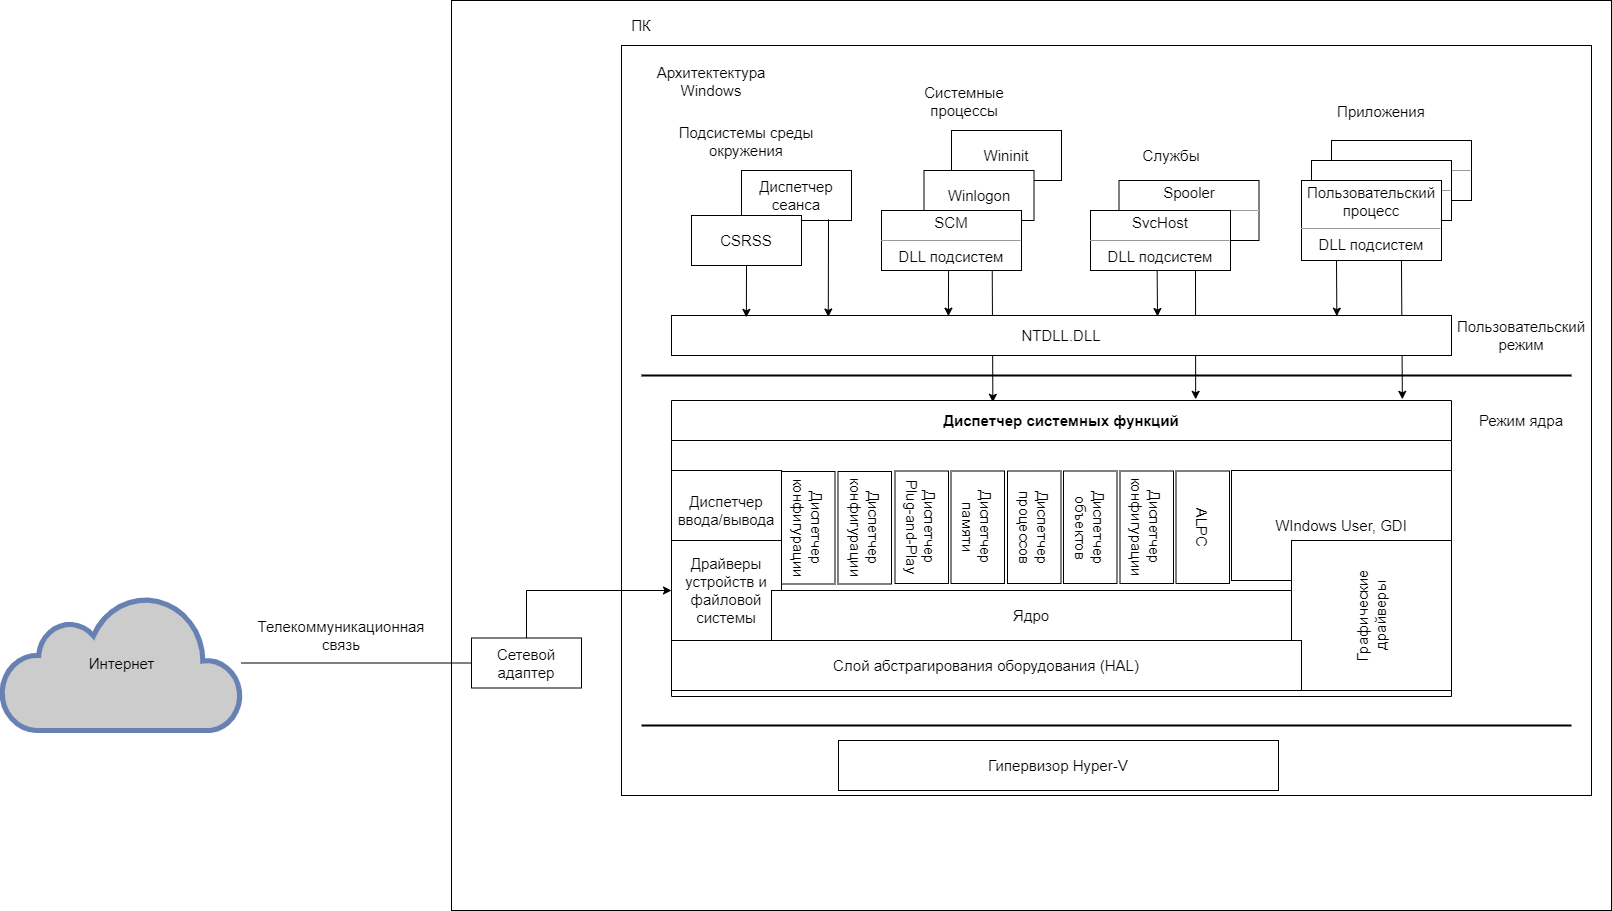

The diagram above was exported from draw.io. Its source (the exported page's mxGraphModel, read from the mxfile embedded in the PNG):
<mxGraphModel dx="2048" dy="634" grid="1" gridSize="10" guides="1" tooltips="1" connect="1" arrows="1" fold="1" page="1" pageScale="1" pageWidth="827" pageHeight="1169" background="#ffffff" math="0" shadow="0">
  <root>
    <mxCell id="0" />
    <mxCell id="1" parent="0" />
    <mxCell id="su0eIdKDZi8clCrGWuha-1" value="" style="rounded=0;whiteSpace=wrap;html=1;" parent="1" vertex="1">
      <mxGeometry y="270" width="1160" height="910" as="geometry" />
    </mxCell>
    <mxCell id="su0eIdKDZi8clCrGWuha-3" value="&lt;font style=&quot;font-size: 15px;&quot;&gt;ПК&lt;/font&gt;" style="text;html=1;strokeColor=none;fillColor=none;align=center;verticalAlign=middle;whiteSpace=wrap;rounded=0;" parent="1" vertex="1">
      <mxGeometry x="160" y="280" width="60" height="30" as="geometry" />
    </mxCell>
    <mxCell id="su0eIdKDZi8clCrGWuha-4" value="" style="rounded=0;whiteSpace=wrap;html=1;" parent="1" vertex="1">
      <mxGeometry x="170" y="315" width="970" height="750" as="geometry" />
    </mxCell>
    <mxCell id="su0eIdKDZi8clCrGWuha-53" value="" style="endArrow=classic;html=1;rounded=0;exitX=0.714;exitY=1;exitDx=0;exitDy=0;exitPerimeter=0;entryX=0.937;entryY=-0.004;entryDx=0;entryDy=0;entryPerimeter=0;" parent="1" source="su0eIdKDZi8clCrGWuha-35" target="su0eIdKDZi8clCrGWuha-13" edge="1">
      <mxGeometry width="50" height="50" relative="1" as="geometry">
        <mxPoint x="940" y="580" as="sourcePoint" />
        <mxPoint x="990" y="530" as="targetPoint" />
      </mxGeometry>
    </mxCell>
    <mxCell id="su0eIdKDZi8clCrGWuha-51" value="" style="endArrow=classic;html=1;rounded=0;exitX=0.75;exitY=1;exitDx=0;exitDy=0;entryX=0.672;entryY=-0.004;entryDx=0;entryDy=0;entryPerimeter=0;" parent="1" source="su0eIdKDZi8clCrGWuha-32" target="su0eIdKDZi8clCrGWuha-13" edge="1">
      <mxGeometry width="50" height="50" relative="1" as="geometry">
        <mxPoint x="730" y="610" as="sourcePoint" />
        <mxPoint x="780" y="560" as="targetPoint" />
      </mxGeometry>
    </mxCell>
    <mxCell id="su0eIdKDZi8clCrGWuha-49" value="" style="endArrow=classic;html=1;rounded=0;exitX=0.791;exitY=1.006;exitDx=0;exitDy=0;exitPerimeter=0;entryX=0.412;entryY=0.006;entryDx=0;entryDy=0;entryPerimeter=0;" parent="1" source="su0eIdKDZi8clCrGWuha-29" target="su0eIdKDZi8clCrGWuha-13" edge="1">
      <mxGeometry width="50" height="50" relative="1" as="geometry">
        <mxPoint x="530" y="600" as="sourcePoint" />
        <mxPoint x="580" y="550" as="targetPoint" />
      </mxGeometry>
    </mxCell>
    <mxCell id="su0eIdKDZi8clCrGWuha-6" value="&lt;font style=&quot;font-size: 15px;&quot;&gt;NTDLL.DLL&lt;/font&gt;" style="html=1;whiteSpace=wrap;" parent="1" vertex="1">
      <mxGeometry x="220" y="585" width="780" height="40" as="geometry" />
    </mxCell>
    <mxCell id="su0eIdKDZi8clCrGWuha-7" value="&lt;font style=&quot;font-size: 15px;&quot;&gt;Диспетчер сеанса&lt;/font&gt;" style="html=1;whiteSpace=wrap;" parent="1" vertex="1">
      <mxGeometry x="290" y="440" width="110" height="50" as="geometry" />
    </mxCell>
    <mxCell id="su0eIdKDZi8clCrGWuha-8" value="&lt;font style=&quot;font-size: 15px;&quot;&gt;CSRSS&lt;/font&gt;" style="html=1;whiteSpace=wrap;" parent="1" vertex="1">
      <mxGeometry x="240" y="485" width="110" height="50" as="geometry" />
    </mxCell>
    <mxCell id="su0eIdKDZi8clCrGWuha-12" value="" style="line;strokeWidth=2;html=1;" parent="1" vertex="1">
      <mxGeometry x="190" y="640" width="930" height="10" as="geometry" />
    </mxCell>
    <mxCell id="su0eIdKDZi8clCrGWuha-13" value="&lt;font style=&quot;font-size: 15px;&quot;&gt;Диспетчер системных функций&lt;/font&gt;" style="swimlane;whiteSpace=wrap;html=1;startSize=40;" parent="1" vertex="1">
      <mxGeometry x="220" y="670" width="780" height="296" as="geometry">
        <mxRectangle x="370" y="700" width="140" height="30" as="alternateBounds" />
      </mxGeometry>
    </mxCell>
    <mxCell id="su0eIdKDZi8clCrGWuha-16" value="&lt;font style=&quot;font-size: 15px;&quot;&gt;Диспетчер ввода/вывода&lt;/font&gt;" style="html=1;whiteSpace=wrap;" parent="su0eIdKDZi8clCrGWuha-13" vertex="1">
      <mxGeometry y="70" width="110" height="80" as="geometry" />
    </mxCell>
    <mxCell id="su0eIdKDZi8clCrGWuha-17" value="&lt;font style=&quot;font-size: 15px;&quot;&gt;Драйверы устройств и файловой системы&lt;/font&gt;" style="html=1;whiteSpace=wrap;" parent="su0eIdKDZi8clCrGWuha-13" vertex="1">
      <mxGeometry y="140" width="110" height="100" as="geometry" />
    </mxCell>
    <mxCell id="su0eIdKDZi8clCrGWuha-18" value="&lt;font style=&quot;font-size: 15px;&quot;&gt;Ядро&lt;/font&gt;" style="html=1;whiteSpace=wrap;" parent="su0eIdKDZi8clCrGWuha-13" vertex="1">
      <mxGeometry x="100" y="190" width="520" height="50" as="geometry" />
    </mxCell>
    <mxCell id="su0eIdKDZi8clCrGWuha-19" value="&lt;font style=&quot;font-size: 15px;&quot;&gt;Диспетчер конфигурации&lt;/font&gt;" style="html=1;whiteSpace=wrap;rotation=90;" parent="su0eIdKDZi8clCrGWuha-13" vertex="1">
      <mxGeometry x="80.5" y="100.5" width="112.5" height="53.5" as="geometry" />
    </mxCell>
    <mxCell id="su0eIdKDZi8clCrGWuha-20" value="&lt;font style=&quot;font-size: 15px;&quot;&gt;Диспетчер конфигурации&lt;/font&gt;" style="html=1;whiteSpace=wrap;rotation=90;" parent="su0eIdKDZi8clCrGWuha-13" vertex="1">
      <mxGeometry x="137" y="100.5" width="112.5" height="53.5" as="geometry" />
    </mxCell>
    <mxCell id="su0eIdKDZi8clCrGWuha-41" value="&lt;font style=&quot;font-size: 15px;&quot;&gt;WIndows User, GDI&lt;/font&gt;" style="html=1;whiteSpace=wrap;" parent="su0eIdKDZi8clCrGWuha-13" vertex="1">
      <mxGeometry x="560" y="70" width="220" height="110" as="geometry" />
    </mxCell>
    <mxCell id="su0eIdKDZi8clCrGWuha-42" value="&lt;font style=&quot;font-size: 15px;&quot;&gt;Графические драйверы&lt;/font&gt;" style="html=1;whiteSpace=wrap;rotation=-90;" parent="su0eIdKDZi8clCrGWuha-13" vertex="1">
      <mxGeometry x="625" y="135" width="150" height="160" as="geometry" />
    </mxCell>
    <mxCell id="su0eIdKDZi8clCrGWuha-43" value="&lt;font style=&quot;font-size: 15px;&quot;&gt;Слой абстрагирования оборудования (HAL)&lt;/font&gt;" style="html=1;whiteSpace=wrap;" parent="su0eIdKDZi8clCrGWuha-13" vertex="1">
      <mxGeometry y="240" width="630" height="50" as="geometry" />
    </mxCell>
    <mxCell id="su0eIdKDZi8clCrGWuha-14" value="&lt;font style=&quot;font-size: 15px;&quot;&gt;Пользовательский режим&lt;/font&gt;" style="text;html=1;strokeColor=none;fillColor=none;align=center;verticalAlign=middle;whiteSpace=wrap;rounded=0;" parent="1" vertex="1">
      <mxGeometry x="1010" y="585" width="120" height="40" as="geometry" />
    </mxCell>
    <mxCell id="su0eIdKDZi8clCrGWuha-15" value="&lt;font style=&quot;font-size: 15px;&quot;&gt;Режим ядра&lt;/font&gt;" style="text;html=1;strokeColor=none;fillColor=none;align=center;verticalAlign=middle;whiteSpace=wrap;rounded=0;" parent="1" vertex="1">
      <mxGeometry x="1020" y="670" width="100" height="40" as="geometry" />
    </mxCell>
    <mxCell id="su0eIdKDZi8clCrGWuha-21" value="&lt;font style=&quot;font-size: 15px;&quot;&gt;Диспетчер Plug-and-Play&lt;br&gt;&lt;/font&gt;" style="html=1;whiteSpace=wrap;rotation=90;" parent="1" vertex="1">
      <mxGeometry x="414" y="770" width="112.5" height="53.5" as="geometry" />
    </mxCell>
    <mxCell id="su0eIdKDZi8clCrGWuha-22" value="&lt;font style=&quot;font-size: 15px;&quot;&gt;Диспетчер памяти&lt;/font&gt;" style="html=1;whiteSpace=wrap;rotation=90;" parent="1" vertex="1">
      <mxGeometry x="470" y="770" width="112.5" height="53.5" as="geometry" />
    </mxCell>
    <mxCell id="su0eIdKDZi8clCrGWuha-23" value="&lt;font style=&quot;font-size: 15px;&quot;&gt;Диспетчер процессов&lt;br&gt;&lt;/font&gt;" style="html=1;whiteSpace=wrap;rotation=90;" parent="1" vertex="1">
      <mxGeometry x="526.5" y="770" width="112.5" height="53.5" as="geometry" />
    </mxCell>
    <mxCell id="su0eIdKDZi8clCrGWuha-24" value="&lt;font style=&quot;font-size: 15px;&quot;&gt;Диспетчер объектов&lt;/font&gt;" style="html=1;whiteSpace=wrap;rotation=90;" parent="1" vertex="1">
      <mxGeometry x="582.5" y="770" width="112.5" height="53.5" as="geometry" />
    </mxCell>
    <mxCell id="su0eIdKDZi8clCrGWuha-25" value="&lt;font style=&quot;font-size: 15px;&quot;&gt;Диспетчер конфигурации&lt;/font&gt;" style="html=1;whiteSpace=wrap;rotation=90;" parent="1" vertex="1">
      <mxGeometry x="639" y="770" width="112.5" height="53.5" as="geometry" />
    </mxCell>
    <mxCell id="su0eIdKDZi8clCrGWuha-26" value="&lt;font style=&quot;font-size: 15px;&quot;&gt;ALPC&lt;/font&gt;" style="html=1;whiteSpace=wrap;rotation=90;" parent="1" vertex="1">
      <mxGeometry x="695" y="770" width="112.5" height="53.5" as="geometry" />
    </mxCell>
    <mxCell id="su0eIdKDZi8clCrGWuha-27" value="&lt;font style=&quot;font-size: 15px;&quot;&gt;Wininit&lt;/font&gt;" style="html=1;whiteSpace=wrap;" parent="1" vertex="1">
      <mxGeometry x="500" y="400" width="110" height="50" as="geometry" />
    </mxCell>
    <mxCell id="su0eIdKDZi8clCrGWuha-28" value="&lt;font style=&quot;font-size: 15px;&quot;&gt;Winlogon&lt;/font&gt;" style="html=1;whiteSpace=wrap;" parent="1" vertex="1">
      <mxGeometry x="472.5" y="440" width="110" height="50" as="geometry" />
    </mxCell>
    <mxCell id="su0eIdKDZi8clCrGWuha-29" value="&lt;p style=&quot;text-align: center; margin: 4px 0px 0px; font-size: 15px;&quot;&gt;&lt;font style=&quot;font-size: 15px;&quot;&gt;SCM&lt;/font&gt;&lt;/p&gt;&lt;hr style=&quot;font-size: 15px;&quot; size=&quot;1&quot;&gt;&lt;div style=&quot;text-align: center; height: 2px; font-size: 15px;&quot;&gt;&lt;font style=&quot;font-size: 15px;&quot;&gt;DLL подсистем&lt;/font&gt;&lt;/div&gt;" style="verticalAlign=top;align=left;overflow=fill;fontSize=12;fontFamily=Helvetica;html=1;whiteSpace=wrap;" parent="1" vertex="1">
      <mxGeometry x="430" y="480" width="140" height="60" as="geometry" />
    </mxCell>
    <mxCell id="su0eIdKDZi8clCrGWuha-31" value="&lt;p style=&quot;text-align: center; margin: 4px 0px 0px; font-size: 15px;&quot;&gt;Spooler&lt;/p&gt;&lt;hr style=&quot;font-size: 15px;&quot; size=&quot;1&quot;&gt;&lt;div style=&quot;text-align: center; height: 2px; font-size: 15px;&quot;&gt;&lt;br&gt;&lt;/div&gt;" style="verticalAlign=top;align=left;overflow=fill;fontSize=12;fontFamily=Helvetica;html=1;whiteSpace=wrap;" parent="1" vertex="1">
      <mxGeometry x="667.5" y="450" width="140" height="60" as="geometry" />
    </mxCell>
    <mxCell id="su0eIdKDZi8clCrGWuha-32" value="&lt;p style=&quot;text-align: center; margin: 4px 0px 0px; font-size: 15px;&quot;&gt;&lt;font style=&quot;font-size: 15px;&quot;&gt;SvcHost&lt;/font&gt;&lt;/p&gt;&lt;hr style=&quot;font-size: 15px;&quot; size=&quot;1&quot;&gt;&lt;div style=&quot;text-align: center; height: 2px; font-size: 15px;&quot;&gt;&lt;font style=&quot;font-size: 15px;&quot;&gt;DLL подсистем&lt;/font&gt;&lt;/div&gt;" style="verticalAlign=top;align=left;overflow=fill;fontSize=12;fontFamily=Helvetica;html=1;whiteSpace=wrap;" parent="1" vertex="1">
      <mxGeometry x="639" y="480" width="140" height="60" as="geometry" />
    </mxCell>
    <mxCell id="su0eIdKDZi8clCrGWuha-33" value="&lt;p style=&quot;text-align: center; margin: 4px 0px 0px; font-size: 15px;&quot;&gt;&lt;br&gt;&lt;/p&gt;&lt;hr style=&quot;font-size: 15px;&quot; size=&quot;1&quot;&gt;&lt;div style=&quot;text-align: center; height: 2px; font-size: 15px;&quot;&gt;&lt;br&gt;&lt;/div&gt;" style="verticalAlign=top;align=left;overflow=fill;fontSize=12;fontFamily=Helvetica;html=1;whiteSpace=wrap;" parent="1" vertex="1">
      <mxGeometry x="880" y="410" width="140" height="60" as="geometry" />
    </mxCell>
    <mxCell id="su0eIdKDZi8clCrGWuha-34" value="&lt;p style=&quot;text-align: center; margin: 4px 0px 0px; font-size: 15px;&quot;&gt;&lt;br&gt;&lt;/p&gt;&lt;hr style=&quot;font-size: 15px;&quot; size=&quot;1&quot;&gt;&lt;div style=&quot;text-align: center; height: 2px; font-size: 15px;&quot;&gt;&lt;br&gt;&lt;/div&gt;" style="verticalAlign=top;align=left;overflow=fill;fontSize=12;fontFamily=Helvetica;html=1;whiteSpace=wrap;" parent="1" vertex="1">
      <mxGeometry x="860" y="430" width="140" height="60" as="geometry" />
    </mxCell>
    <mxCell id="su0eIdKDZi8clCrGWuha-35" value="&lt;p style=&quot;text-align: center; margin: 4px 0px 0px; font-size: 15px;&quot;&gt;Пользовательский процесс&lt;/p&gt;&lt;hr style=&quot;font-size: 15px;&quot; size=&quot;1&quot;&gt;&lt;div style=&quot;text-align: center; height: 2px; font-size: 15px;&quot;&gt;&lt;font style=&quot;font-size: 15px;&quot;&gt;DLL подсистем&lt;/font&gt;&lt;/div&gt;" style="verticalAlign=top;align=left;overflow=fill;fontSize=12;fontFamily=Helvetica;html=1;whiteSpace=wrap;" parent="1" vertex="1">
      <mxGeometry x="850" y="450" width="140" height="80" as="geometry" />
    </mxCell>
    <mxCell id="su0eIdKDZi8clCrGWuha-36" value="&lt;font style=&quot;font-size: 15px;&quot;&gt;Подсистемы среды окружения&lt;/font&gt;" style="text;html=1;strokeColor=none;fillColor=none;align=center;verticalAlign=middle;whiteSpace=wrap;rounded=0;" parent="1" vertex="1">
      <mxGeometry x="225" y="381" width="140" height="59" as="geometry" />
    </mxCell>
    <mxCell id="su0eIdKDZi8clCrGWuha-37" value="&lt;span style=&quot;font-size: 15px;&quot;&gt;Системные процессы&lt;/span&gt;" style="text;html=1;strokeColor=none;fillColor=none;align=center;verticalAlign=middle;whiteSpace=wrap;rounded=0;" parent="1" vertex="1">
      <mxGeometry x="442.5" y="341" width="140" height="59" as="geometry" />
    </mxCell>
    <mxCell id="su0eIdKDZi8clCrGWuha-38" value="&lt;span style=&quot;font-size: 15px;&quot;&gt;Службы&lt;/span&gt;" style="text;html=1;strokeColor=none;fillColor=none;align=center;verticalAlign=middle;whiteSpace=wrap;rounded=0;" parent="1" vertex="1">
      <mxGeometry x="650" y="395.5" width="140" height="59" as="geometry" />
    </mxCell>
    <mxCell id="su0eIdKDZi8clCrGWuha-40" value="&lt;span style=&quot;font-size: 15px;&quot;&gt;Приложения&lt;/span&gt;" style="text;html=1;strokeColor=none;fillColor=none;align=center;verticalAlign=middle;whiteSpace=wrap;rounded=0;" parent="1" vertex="1">
      <mxGeometry x="860" y="351" width="140" height="59" as="geometry" />
    </mxCell>
    <mxCell id="su0eIdKDZi8clCrGWuha-44" value="" style="line;strokeWidth=2;html=1;" parent="1" vertex="1">
      <mxGeometry x="190" y="990" width="930" height="10" as="geometry" />
    </mxCell>
    <mxCell id="su0eIdKDZi8clCrGWuha-45" value="&lt;font style=&quot;font-size: 15px;&quot;&gt;Гипервизор Hyper-V&lt;/font&gt;" style="html=1;whiteSpace=wrap;" parent="1" vertex="1">
      <mxGeometry x="387" y="1010" width="440" height="50" as="geometry" />
    </mxCell>
    <mxCell id="su0eIdKDZi8clCrGWuha-46" value="" style="endArrow=classic;html=1;rounded=0;exitX=0.5;exitY=1;exitDx=0;exitDy=0;entryX=0.096;entryY=0.047;entryDx=0;entryDy=0;entryPerimeter=0;" parent="1" source="su0eIdKDZi8clCrGWuha-8" target="su0eIdKDZi8clCrGWuha-6" edge="1">
      <mxGeometry width="50" height="50" relative="1" as="geometry">
        <mxPoint x="300" y="530" as="sourcePoint" />
        <mxPoint x="295" y="580" as="targetPoint" />
      </mxGeometry>
    </mxCell>
    <mxCell id="su0eIdKDZi8clCrGWuha-47" value="" style="endArrow=classic;html=1;rounded=0;exitX=0.791;exitY=0.979;exitDx=0;exitDy=0;exitPerimeter=0;entryX=0.201;entryY=0.037;entryDx=0;entryDy=0;entryPerimeter=0;" parent="1" source="su0eIdKDZi8clCrGWuha-7" target="su0eIdKDZi8clCrGWuha-6" edge="1">
      <mxGeometry width="50" height="50" relative="1" as="geometry">
        <mxPoint x="370" y="570" as="sourcePoint" />
        <mxPoint x="420" y="520" as="targetPoint" />
      </mxGeometry>
    </mxCell>
    <mxCell id="su0eIdKDZi8clCrGWuha-48" value="" style="endArrow=classic;html=1;rounded=0;exitX=0.479;exitY=0.993;exitDx=0;exitDy=0;exitPerimeter=0;entryX=0.355;entryY=0.017;entryDx=0;entryDy=0;entryPerimeter=0;" parent="1" source="su0eIdKDZi8clCrGWuha-29" target="su0eIdKDZi8clCrGWuha-6" edge="1">
      <mxGeometry width="50" height="50" relative="1" as="geometry">
        <mxPoint x="470" y="590" as="sourcePoint" />
        <mxPoint x="520" y="540" as="targetPoint" />
      </mxGeometry>
    </mxCell>
    <mxCell id="su0eIdKDZi8clCrGWuha-50" value="" style="endArrow=classic;html=1;rounded=0;exitX=0.476;exitY=0.993;exitDx=0;exitDy=0;exitPerimeter=0;" parent="1" source="su0eIdKDZi8clCrGWuha-32" edge="1">
      <mxGeometry width="50" height="50" relative="1" as="geometry">
        <mxPoint x="680" y="590" as="sourcePoint" />
        <mxPoint x="706" y="586" as="targetPoint" />
      </mxGeometry>
    </mxCell>
    <mxCell id="su0eIdKDZi8clCrGWuha-52" value="" style="endArrow=classic;html=1;rounded=0;exitX=0.25;exitY=1;exitDx=0;exitDy=0;entryX=0.853;entryY=0.017;entryDx=0;entryDy=0;entryPerimeter=0;" parent="1" source="su0eIdKDZi8clCrGWuha-35" target="su0eIdKDZi8clCrGWuha-6" edge="1">
      <mxGeometry width="50" height="50" relative="1" as="geometry">
        <mxPoint x="900" y="590" as="sourcePoint" />
        <mxPoint x="950" y="540" as="targetPoint" />
      </mxGeometry>
    </mxCell>
    <mxCell id="su0eIdKDZi8clCrGWuha-5" value="&lt;font style=&quot;font-size: 15px;&quot;&gt;Архитектектура Windows&lt;/font&gt;" style="text;html=1;strokeColor=none;fillColor=none;align=center;verticalAlign=middle;whiteSpace=wrap;rounded=0;" parent="1" vertex="1">
      <mxGeometry x="180" y="330" width="160" height="41" as="geometry" />
    </mxCell>
    <mxCell id="su0eIdKDZi8clCrGWuha-54" value="&lt;font color=&quot;#000000&quot; style=&quot;font-size: 15px;&quot;&gt;Интернет&lt;/font&gt;" style="html=1;outlineConnect=0;fillColor=#CCCCCC;strokeColor=#6881B3;gradientColor=none;gradientDirection=north;strokeWidth=2;shape=mxgraph.networks.cloud;fontColor=#ffffff;" parent="1" vertex="1">
      <mxGeometry x="-450" y="865" width="240" height="135" as="geometry" />
    </mxCell>
    <mxCell id="su0eIdKDZi8clCrGWuha-55" value="" style="endArrow=none;html=1;rounded=0;exitX=0;exitY=0.5;exitDx=0;exitDy=0;" parent="1" source="P8sbuBalQkjVXF6rIhB5-2" target="su0eIdKDZi8clCrGWuha-54" edge="1">
      <mxGeometry width="50" height="50" relative="1" as="geometry">
        <mxPoint x="-20" y="930" as="sourcePoint" />
        <mxPoint x="1360" y="660" as="targetPoint" />
      </mxGeometry>
    </mxCell>
    <mxCell id="su0eIdKDZi8clCrGWuha-56" value="&lt;font style=&quot;font-size: 15px;&quot;&gt;Телекоммуникационная связь&lt;/font&gt;" style="text;html=1;strokeColor=none;fillColor=none;align=center;verticalAlign=middle;whiteSpace=wrap;rounded=0;" parent="1" vertex="1">
      <mxGeometry x="-190" y="890" width="160" height="30" as="geometry" />
    </mxCell>
    <mxCell id="P8sbuBalQkjVXF6rIhB5-2" value="&lt;font style=&quot;font-size: 15px;&quot;&gt;Сетевой адаптер&lt;/font&gt;" style="html=1;whiteSpace=wrap;" vertex="1" parent="1">
      <mxGeometry x="20" y="907.5" width="110" height="50" as="geometry" />
    </mxCell>
    <mxCell id="P8sbuBalQkjVXF6rIhB5-3" value="" style="endArrow=classic;html=1;rounded=0;exitX=0.5;exitY=0;exitDx=0;exitDy=0;entryX=0;entryY=0.5;entryDx=0;entryDy=0;" edge="1" parent="1" source="P8sbuBalQkjVXF6rIhB5-2" target="su0eIdKDZi8clCrGWuha-17">
      <mxGeometry width="50" height="50" relative="1" as="geometry">
        <mxPoint x="60" y="850" as="sourcePoint" />
        <mxPoint x="110" y="800" as="targetPoint" />
        <Array as="points">
          <mxPoint x="75" y="860" />
        </Array>
      </mxGeometry>
    </mxCell>
  </root>
</mxGraphModel>